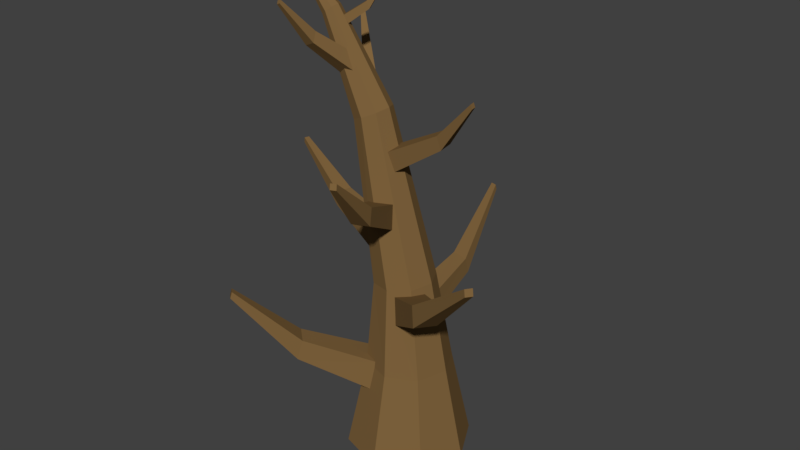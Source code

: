 # Source: PineTree_14.blend  (saved by Blender 2.79.0; exported with 4.5.12 LTS)
import bpy
from mathutils import Matrix  # noqa: F401  (used for matrix-valued properties, if any)

bpy.ops.wm.read_factory_settings(use_empty=True)
scene = bpy.context.scene
scene.name = 'Scene'

# ---- collections
col_collection_1 = bpy.data.collections.new('Collection 1'); scene.collection.children.link(col_collection_1)

# ---- materials (node trees are filled in below, after node groups)
mat_trunk = bpy.data.materials.new('Trunk')
mat_trunk.alpha_threshold = 0.0
mat_trunk.use_transparent_shadow = False
mat_trunk.diffuse_color = (0.214, 0.126, 0.04736, 1.0)
mat_trunk.roughness = 0.5

# ---- material node trees

# ---- world
world_world = bpy.data.worlds.new('World'); scene.world = world_world
world_world.color = (0.05088, 0.05088, 0.05088)
world_world.use_sun_shadow = False
world_world.sun_shadow_jitter_overblur = 0.0
world_world.cycles.sampling_method = 'MANUAL'

# ---- meshes
me_cube = bpy.data.meshes.new('Cube')
me_cube.from_pydata([(-0.04808, -0.04901, -0.004707), (-0.02805, -0.03268, 0.2737), (-0.04808, 0.04901, -0.004707), (-0.02728, 0.03348, 0.2737), (0.0471, -0.04901, 0.003202), (0.03619, -0.03348, 0.279), (0.0471, 0.04901, 0.003202), (0.03697, 0.03268, 0.2791), (0.1775, -0.03424, 0.6109), (0.1774, -0.01226, 0.6109), (0.1988, -0.03419, 0.6127), (0.1988, -0.01221, 0.6127)], [], [(0, 1, 3, 2), (2, 3, 7, 6), (6, 7, 5, 4), (4, 5, 1, 0), (2, 6, 4, 0), (5, 7, 11, 10), (11, 9, 8, 10), (3, 1, 8, 9), (1, 5, 10, 8), (7, 3, 9, 11)])
me_cube.materials.append(mat_trunk)
me_cube.use_remesh_preserve_volume = False
me_cube.use_remesh_preserve_attributes = False
me_cube.use_mirror_vertex_groups = False
me_cube.update()
me_cylinder = bpy.data.meshes.new('Cylinder')
me_cylinder.from_pydata([(-8.795e-09, 0.3316, -0.007433), (-5.124e-09, 0.1889, 0.9288), (0.2345, 0.2345, -0.007433), (0.114, 0.142, 0.9344), (0.3316, -1.151e-08, -0.007433), (0.1612, 0.02884, 0.948), (0.2345, -0.2345, -0.007433), (0.114, -0.08437, 0.9616), (-3.779e-08, -0.3316, -0.007433), (-1.922e-08, -0.1313, 0.9672), (-0.2345, -0.2345, -0.007433), (-0.114, -0.08437, 0.9616), (-0.3316, 6.941e-09, -0.007433), (-0.1612, 0.02884, 0.948), (-0.2345, 0.2345, -0.007433), (-0.114, 0.142, 0.9344), (-2.635e-09, 0.2252, 0.4832), (0.1593, 0.1593, 0.4832), (0.2252, -8.38e-09, 0.4832), (0.1593, -0.1593, 0.4832), (-2.233e-08, -0.2252, 0.4832), (-0.1593, -0.1593, 0.4832), (-0.2252, 4.151e-09, 0.4832), (-0.1593, 0.1593, 0.4832), (-1.255e-07, 0.3061, 1.759), (0.07145, 0.2791, 1.771), (0.101, 0.214, 1.8), (0.07145, 0.1488, 1.829), (-1.344e-07, 0.1219, 1.842), (-0.07145, 0.1488, 1.829), (-0.101, 0.214, 1.8), (-0.07145, 0.2791, 1.771), (-1.273e-07, 0.491, 2.233), (0.03578, 0.4793, 2.242), (0.05059, 0.4508, 2.264), (0.03578, 0.4224, 2.286), (-1.317e-07, 0.4106, 2.295), (-0.03578, 0.4224, 2.286), (-0.05059, 0.4508, 2.264), (-0.03578, 0.4793, 2.242), (-1.298e-07, 0.6618, 2.477), (0.0013, 0.6614, 2.478), (0.001839, 0.6605, 2.479), (0.0013, 0.6595, 2.48), (-1.299e-07, 0.6591, 2.48), (-0.001301, 0.6595, 2.48), (-0.001839, 0.6605, 2.479), (-0.001301, 0.6614, 2.478)], [], [(16, 1, 3, 17), (17, 3, 5, 18), (18, 5, 7, 19), (19, 7, 9, 20), (20, 9, 11, 21), (21, 11, 13, 22), (7, 5, 26, 27), (22, 13, 15, 23), (23, 15, 1, 16), (0, 2, 4, 6, 8, 10, 12, 14), (14, 23, 16, 0), (12, 22, 23, 14), (10, 21, 22, 12), (8, 20, 21, 10), (6, 19, 20, 8), (4, 18, 19, 6), (2, 17, 18, 4), (0, 16, 17, 2), (28, 27, 35, 36), (13, 11, 29, 30), (9, 7, 27, 28), (15, 13, 30, 31), (5, 3, 25, 26), (11, 9, 28, 29), (1, 15, 31, 24), (3, 1, 24, 25), (26, 25, 33, 34), (31, 30, 38, 39), (29, 28, 36, 37), (27, 26, 34, 35), (25, 24, 32, 33), (24, 31, 39, 32), (30, 29, 37, 38), (33, 32, 40, 41), (41, 40, 47, 46, 45, 44, 43, 42), (32, 39, 47, 40), (38, 37, 45, 46), (36, 35, 43, 44), (34, 33, 41, 42), (39, 38, 46, 47), (37, 36, 44, 45), (35, 34, 42, 43)])
me_cylinder.materials.append(mat_trunk)
me_cylinder.use_remesh_preserve_volume = False
me_cylinder.use_remesh_preserve_attributes = False
me_cylinder.use_mirror_vertex_groups = False
me_cylinder.update()
me_cube_001 = bpy.data.meshes.new('Cube.001')
me_cube_001.from_pydata([(-0.06688, -0.06817, -0.006547), (-0.004488, -0.04546, 0.3931), (-0.06688, 0.06817, -0.006547), (-0.003415, 0.04657, 0.3931), (0.06552, -0.06817, 0.004454), (0.08488, -0.04657, 0.4005), (0.06552, 0.06817, 0.004454), (0.08596, 0.04546, 0.4006), (0.1787, 0.02756, 0.7192), (0.1786, 0.05814, 0.7192), (0.2084, 0.02763, 0.7217), (0.2083, 0.05821, 0.7217)], [], [(0, 1, 3, 2), (2, 3, 7, 6), (6, 7, 5, 4), (4, 5, 1, 0), (2, 6, 4, 0), (5, 7, 11, 10), (11, 9, 8, 10), (3, 1, 8, 9), (1, 5, 10, 8), (7, 3, 9, 11)])
me_cube_001.materials.append(mat_trunk)
me_cube_001.use_remesh_preserve_volume = False
me_cube_001.use_remesh_preserve_attributes = False
me_cube_001.use_mirror_vertex_groups = False
me_cube_001.update()
me_cube_002 = bpy.data.meshes.new('Cube.002')
me_cube_002.from_pydata([(-0.06052, -0.06168, -0.005924), (-0.004061, -0.04114, 0.3556), (-0.06052, 0.06168, -0.005924), (-0.00309, 0.04214, 0.3557), (0.05928, -0.06168, 0.00403), (0.0768, -0.04214, 0.3624), (0.05928, 0.06168, 0.00403), (0.07777, 0.04114, 0.3624), (0.1719, -0.01474, 0.7311), (0.1719, 0.01293, 0.7311), (0.1988, -0.01468, 0.7334), (0.1987, 0.01299, 0.7334)], [], [(0, 1, 3, 2), (2, 3, 7, 6), (6, 7, 5, 4), (4, 5, 1, 0), (2, 6, 4, 0), (5, 7, 11, 10), (11, 9, 8, 10), (3, 1, 8, 9), (1, 5, 10, 8), (7, 3, 9, 11)])
me_cube_002.materials.append(mat_trunk)
me_cube_002.use_remesh_preserve_volume = False
me_cube_002.use_remesh_preserve_attributes = False
me_cube_002.use_mirror_vertex_groups = False
me_cube_002.update()
me_cube_003 = bpy.data.meshes.new('Cube.003')
me_cube_003.from_pydata([(-0.06688, -0.06817, -0.006547), (-0.004488, -0.04546, 0.3931), (-0.06688, 0.06817, -0.006547), (-0.003415, 0.04657, 0.3931), (0.06552, -0.06817, 0.004454), (0.08488, -0.04657, 0.4005), (0.06552, 0.06817, 0.004454), (0.08596, 0.04546, 0.4006), (0.03101, 0.2703, 0.7316), (0.03095, 0.3009, 0.7316), (0.0607, 0.2704, 0.7341), (0.06064, 0.3009, 0.7341)], [], [(0, 1, 3, 2), (2, 3, 7, 6), (6, 7, 5, 4), (4, 5, 1, 0), (2, 6, 4, 0), (5, 7, 11, 10), (11, 9, 8, 10), (3, 1, 8, 9), (1, 5, 10, 8), (7, 3, 9, 11)])
me_cube_003.materials.append(mat_trunk)
me_cube_003.use_remesh_preserve_volume = False
me_cube_003.use_remesh_preserve_attributes = False
me_cube_003.use_mirror_vertex_groups = False
me_cube_003.update()
me_cube_004 = bpy.data.meshes.new('Cube.004')
me_cube_004.from_pydata([(-0.07275, -0.06917, -0.01241), (-0.03218, -0.0544, 0.2474), (-0.07275, 0.01949, -0.01241), (-0.03148, 0.005439, 0.2475), (0.01334, -0.06917, -0.005259), (0.02593, -0.05512, 0.2522), (0.01334, 0.01949, -0.005259), (0.02663, 0.00472, 0.2523), (0.05438, -0.07071, 0.4775), (0.05434, -0.05082, 0.4775), (0.07369, -0.07066, 0.4791), (0.07365, -0.05078, 0.4791)], [], [(0, 1, 3, 2), (2, 3, 7, 6), (6, 7, 5, 4), (4, 5, 1, 0), (2, 6, 4, 0), (5, 7, 11, 10), (11, 9, 8, 10), (3, 1, 8, 9), (1, 5, 10, 8), (7, 3, 9, 11)])
me_cube_004.materials.append(mat_trunk)
me_cube_004.use_remesh_preserve_volume = False
me_cube_004.use_remesh_preserve_attributes = False
me_cube_004.use_mirror_vertex_groups = False
me_cube_004.update()
me_cube_005 = bpy.data.meshes.new('Cube.005')
me_cube_005.from_pydata([(-0.05505, -0.05611, -0.005389), (0.0259, -0.04107, 0.3344), (-0.05505, 0.05611, -0.005389), (0.02678, 0.03468, 0.3345), (0.05392, -0.05611, 0.003666), (0.09945, -0.04198, 0.3405), (0.05392, 0.05611, 0.003666), (0.1003, 0.03377, 0.3406), (0.2014, 0.005506, 0.59), (0.2014, 0.03067, 0.59), (0.2258, 0.005562, 0.592), (0.2258, 0.03073, 0.592)], [], [(0, 1, 3, 2), (2, 3, 7, 6), (6, 7, 5, 4), (4, 5, 1, 0), (2, 6, 4, 0), (5, 7, 11, 10), (11, 9, 8, 10), (3, 1, 8, 9), (1, 5, 10, 8), (7, 3, 9, 11)])
me_cube_005.materials.append(mat_trunk)
me_cube_005.use_remesh_preserve_volume = False
me_cube_005.use_remesh_preserve_attributes = False
me_cube_005.use_mirror_vertex_groups = False
me_cube_005.update()
me_cube_006 = bpy.data.meshes.new('Cube.006')
me_cube_006.from_pydata([(-0.08433, -0.08596, -0.008256), (-0.05568, 0.01383, 0.4055), (-0.08433, 0.08596, -0.008256), (-0.05432, 0.1299, 0.4056), (0.08261, -0.08596, 0.005616), (0.05701, 0.01244, 0.4148), (0.08261, 0.08596, 0.005616), (0.05837, 0.1285, 0.4149), (0.1889, 0.04418, 0.8313), (0.1888, 0.08274, 0.8313), (0.2263, 0.04426, 0.8344), (0.2263, 0.08282, 0.8344)], [], [(0, 1, 3, 2), (2, 3, 7, 6), (6, 7, 5, 4), (4, 5, 1, 0), (2, 6, 4, 0), (5, 7, 11, 10), (11, 9, 8, 10), (3, 1, 8, 9), (1, 5, 10, 8), (7, 3, 9, 11)])
me_cube_006.materials.append(mat_trunk)
me_cube_006.use_remesh_preserve_volume = False
me_cube_006.use_remesh_preserve_attributes = False
me_cube_006.use_mirror_vertex_groups = False
me_cube_006.update()
me_cube_007 = bpy.data.meshes.new('Cube.007')
me_cube_007.from_pydata([(-0.01387, -0.02345, 0.04664), (0.01434, -0.01809, 0.2005), (-0.01387, 0.02533, 0.04664), (0.0148, 0.02109, 0.2006), (0.0335, -0.02345, 0.05057), (0.05239, -0.01856, 0.2037), (0.0335, 0.02533, 0.05057), (0.05285, 0.02062, 0.2037), (0.1011, -0.004892, 0.3262), (0.101, 0.01207, 0.3262), (0.1176, -0.004855, 0.3276), (0.1175, 0.01211, 0.3276)], [], [(0, 1, 3, 2), (2, 3, 7, 6), (6, 7, 5, 4), (4, 5, 1, 0), (2, 6, 4, 0), (5, 7, 11, 10), (11, 9, 8, 10), (3, 1, 8, 9), (1, 5, 10, 8), (7, 3, 9, 11)])
me_cube_007.materials.append(mat_trunk)
me_cube_007.use_remesh_preserve_volume = False
me_cube_007.use_remesh_preserve_attributes = False
me_cube_007.use_mirror_vertex_groups = False
me_cube_007.update()
me_cube_008 = bpy.data.meshes.new('Cube.008')
me_cube_008.from_pydata([(-0.03262, -0.03325, -0.003193), (-0.0001802, -0.04946, 0.1861), (-0.03262, 0.03325, -0.003193), (0.0003431, -0.004581, 0.1861), (0.03195, -0.03325, 0.002172), (0.0434, -0.05, 0.1897), (0.03195, 0.03325, 0.002172), (0.04393, -0.00512, 0.1897), (0.118, -0.01413, 0.3781), (0.118, 0.0007815, 0.3781), (0.1325, -0.0141, 0.3793), (0.1324, 0.0008143, 0.3793)], [], [(0, 1, 3, 2), (2, 3, 7, 6), (6, 7, 5, 4), (4, 5, 1, 0), (2, 6, 4, 0), (5, 7, 11, 10), (11, 9, 8, 10), (3, 1, 8, 9), (1, 5, 10, 8), (7, 3, 9, 11)])
me_cube_008.materials.append(mat_trunk)
me_cube_008.use_remesh_preserve_volume = False
me_cube_008.use_remesh_preserve_attributes = False
me_cube_008.use_mirror_vertex_groups = False
me_cube_008.update()
me_cube_009 = bpy.data.meshes.new('Cube.009')
me_cube_009.from_pydata([(-0.08433, -0.08596, -0.008256), (-0.005659, -0.05733, 0.4956), (-0.08433, 0.08596, -0.008256), (-0.004306, 0.05872, 0.4957), (0.08261, -0.08596, 0.005616), (0.107, -0.05872, 0.505), (0.08261, 0.08596, 0.005616), (0.1084, 0.05733, 0.5051), (0.212, -0.1181, 0.9556), (0.2119, -0.0795, 0.9556), (0.2494, -0.118, 0.9588), (0.2493, -0.07941, 0.9588)], [], [(0, 1, 3, 2), (2, 3, 7, 6), (6, 7, 5, 4), (4, 5, 1, 0), (2, 6, 4, 0), (5, 7, 11, 10), (11, 9, 8, 10), (3, 1, 8, 9), (1, 5, 10, 8), (7, 3, 9, 11)])
me_cube_009.materials.append(mat_trunk)
me_cube_009.use_remesh_preserve_volume = False
me_cube_009.use_remesh_preserve_attributes = False
me_cube_009.use_mirror_vertex_groups = False
me_cube_009.update()

# ---- objects
ob_branch_001 = bpy.data.objects.new('Branch.001', me_cube)
ob_trunk = bpy.data.objects.new('Trunk', me_cylinder)
ob_branch_002 = bpy.data.objects.new('Branch.002', me_cube_001)
ob_branch_003 = bpy.data.objects.new('Branch.003', me_cube_002)
ob_branch_004 = bpy.data.objects.new('Branch.004', me_cube_003)
ob_branch_005 = bpy.data.objects.new('Branch.005', me_cube_004)
ob_branch_006 = bpy.data.objects.new('Branch.006', me_cube_005)
ob_branch = bpy.data.objects.new('Branch', me_cube_006)
ob_branch_007 = bpy.data.objects.new('Branch.007', me_cube_007)
ob_branch_008 = bpy.data.objects.new('Branch.008', me_cube_008)
ob_branch_009 = bpy.data.objects.new('Branch.009', me_cube_009)

# ---- transforms, parenting, visibility, modifiers, constraints
ob_branch_001.location = (-0.2194, -0.02467, 1.775)
ob_branch_001.rotation_euler = (-2.939, -1.899, 2.066)
ob_branch_001.lineart.crease_threshold = 0.0
ob_trunk.location = (0.006807, 0.006062, 0.0)
ob_trunk.rotation_euler = (0.0, 0.0, 1.658)
ob_trunk.lineart.crease_threshold = 0.0
ob_branch_002.location = (-0.102, -0.06729, 1.299)
ob_branch_002.rotation_euler = (0.0, -1.226, 1.998)
ob_branch_002.lineart.crease_threshold = 0.0
ob_branch_003.location = (-0.1455, -0.01668, 1.145)
ob_branch_003.rotation_euler = (-0.1081, -1.413, -0.1218)
ob_branch_003.lineart.crease_threshold = 0.0
ob_branch_004.location = (-0.001819, 0.07124, 0.7334)
ob_branch_004.rotation_euler = (1.263, -0.04859, -3.229)
ob_branch_004.lineart.crease_threshold = 0.0
ob_branch_005.location = (-0.3449, -0.02478, 2.027)
ob_branch_005.rotation_euler = (-0.6304, -0.8158, 1.958)
ob_branch_005.lineart.crease_threshold = 0.0
ob_branch_006.location = (-0.08804, -0.0006509, 1.584)
ob_branch_006.rotation_euler = (-0.3231, -1.2, -2.785)
ob_branch_006.lineart.crease_threshold = 0.0
ob_branch.location = (-0.114, -0.1267, 0.4306)
ob_branch.rotation_euler = (0.0, -1.226, 0.8497)
ob_branch.lineart.crease_threshold = 0.0
ob_branch_007.location = (-0.4264, -0.04245, 2.177)
ob_branch_007.rotation_euler = (0.2183, -1.118, 3.489)
ob_branch_007.lineart.crease_threshold = 0.0
ob_branch_008.location = (-0.3784, -0.03685, 2.143)
ob_branch_008.rotation_euler = (1.044, -0.767, -1.934)
ob_branch_008.lineart.crease_threshold = 0.0
ob_branch_009.location = (-0.04553, 0.01061, 0.7658)
ob_branch_009.rotation_euler = (0.0, -1.226, 2.494)
ob_branch_009.lineart.crease_threshold = 0.0

# ---- collection membership
col_collection_1.objects.link(ob_branch_001)
col_collection_1.objects.link(ob_trunk)
col_collection_1.objects.link(ob_branch_002)
col_collection_1.objects.link(ob_branch_003)
col_collection_1.objects.link(ob_branch_004)
col_collection_1.objects.link(ob_branch_005)
col_collection_1.objects.link(ob_branch_006)
col_collection_1.objects.link(ob_branch)
col_collection_1.objects.link(ob_branch_007)
col_collection_1.objects.link(ob_branch_008)
col_collection_1.objects.link(ob_branch_009)

# ---- scene / render settings (as saved in the file)
scene.frame_start = 1; scene.frame_end = 250; scene.frame_set(2)
scene.render.engine = 'BLENDER_EEVEE_NEXT'
scene.render.resolution_percentage = 50
scene.render.dither_intensity = 0.0
scene.cycles.use_denoising = False
scene.cycles.samples = 128
scene.cycles.sampling_pattern = 'TABULATED_SOBOL'
scene.cycles.use_adaptive_sampling = False
scene.cycles.use_light_tree = False
scene.cycles.blur_glossy = 0.0
scene.cycles.sample_clamp_indirect = 0.0
scene.view_settings.view_transform = 'Standard'
bpy.context.view_layer.update()

# ---- added for rendering (the .blend has no active camera and no usable light): camera, sun
cam_auto = bpy.data.cameras.new('AutoCamera')
cam_auto.lens = 50.0
cam_auto.sensor_width = 36.0
cam_auto.clip_end = 1000.0
ob_auto_camera = bpy.data.objects.new('AutoCamera', cam_auto)
scene.collection.objects.link(ob_auto_camera)
ob_auto_camera.location = (3.07258, -3.75031, 3.73674)
ob_auto_camera.rotation_euler = (1.09748, -7.21219e-08, 0.694738)
scene.camera = ob_auto_camera
light_auto_sun = bpy.data.lights.new('AutoSun', 'SUN')
light_auto_sun.energy = 3.0
light_auto_sun.angle = 0.0523599
ob_auto_sun = bpy.data.objects.new('AutoSun', light_auto_sun)
scene.collection.objects.link(ob_auto_sun)
ob_auto_sun.rotation_euler = (0.872665, 0.174533, 0.523599)
bpy.context.view_layer.update()
